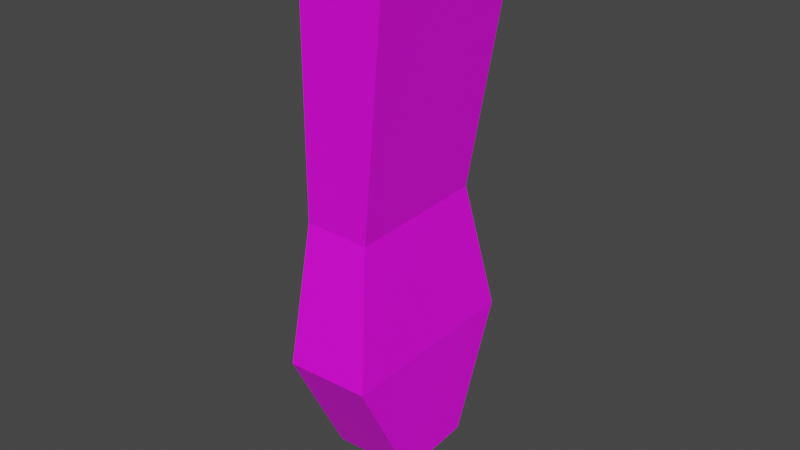 # Source: Cat_Paw.blend  (saved by Blender 2.91.10; exported with 4.5.12 LTS)
import bpy
from mathutils import Matrix  # noqa: F401  (used for matrix-valued properties, if any)

bpy.ops.wm.read_factory_settings(use_empty=True)
scene = bpy.context.scene
scene.name = 'Scene'

# ---- collections
col_collection = bpy.data.collections.new('Collection'); scene.collection.children.link(col_collection)

# ---- images (referenced by path relative to the original .blend; pixels are not part of the script)
import os
ASSET_DIR = os.environ.get("B2B_ASSET_DIR", "")  # directory of the original .blend (textures are referenced by path, not embedded)
HERE = os.path.dirname(os.path.abspath(__file__))  # packed textures are extracted next to this script under _unpacked/

def load_image(name, relpath, width, height, colorspace="sRGB"):
    """Load a texture the original file referenced (path relative to the .blend, or extracted next to this script)."""
    p = next((c for c in (os.path.join(HERE, relpath), os.path.join(ASSET_DIR, relpath)) if relpath and os.path.exists(c)), "")
    if p:
        img = bpy.data.images.load(p, check_existing=True)
        img.name = name
    else:  # same state as the original file: an image datablock whose file is absent (Cycles renders it pink)
        img = bpy.data.images.new(name, width, height)
        img.source = "FILE"
        img.filepath = "//" + (relpath or name)
    img.colorspace_settings.name = colorspace
    return img
img_cat_paw_base_color = load_image('Cat Paw Base Color', 'Cat Paw Base Color.png', 1024, 1024, 'sRGB')

# ---- materials (node trees are filled in below, after node groups)
mat_material = bpy.data.materials.new('Material')
mat_material.use_transparent_shadow = False

# ---- material node trees
mat_material.use_nodes = True; mat_material.node_tree.nodes.clear()
_N = mat_material.node_tree.nodes; _L = mat_material.node_tree.links
n0 = _N.new('ShaderNodeBsdfPrincipled'); n0.name = 'Principled BSDF'; n0.location = (10, 300)
n0.distribution = 'GGX'
n0.subsurface_method = 'BURLEY'
n0.inputs[3].default_value = 1.45
n0.inputs[27].default_value = (0.0, 0.0, 0.0, 1.0)
n0.inputs[28].default_value = 1.0
n1 = _N.new('ShaderNodeOutputMaterial'); n1.name = 'Material Output'; n1.location = (300, 300)
n2 = _N.new('ShaderNodeTexImage'); n2.name = 'Image Texture'; n2.location = (-280, 270)
n2.image = img_cat_paw_base_color
_L.new(n0.outputs[0], n1.inputs[0])
_L.new(n2.outputs[0], n0.inputs[0])
n1.is_active_output = True

# ---- world
world_world = bpy.data.worlds.new('World'); scene.world = world_world
world_world.use_nodes = True; world_world.node_tree.nodes.clear()
_N = world_world.node_tree.nodes; _L = world_world.node_tree.links
n0 = _N.new('ShaderNodeOutputWorld'); n0.name = 'World Output'; n0.location = (300, 300)
n1 = _N.new('ShaderNodeBackground'); n1.name = 'Background'; n1.location = (10, 300)
n1.inputs[0].default_value = (0.05088, 0.05088, 0.05088, 1.0)
_L.new(n1.outputs[0], n0.inputs[0])
n0.is_active_output = True
world_world.color = (0.05088, 0.05088, 0.05088)
world_world.use_sun_shadow = False
world_world.sun_shadow_jitter_overblur = 0.0

# ---- meshes
me_plane = bpy.data.meshes.new('Plane')
me_plane.from_pydata([(0.3169, 0.6316, 0.3205), (-0.1003, 0.6185, 0.3205), (0.3165, 0.6736, 0.1212), (-0.1007, 0.6605, 0.1212), (0.2592, 0.1323, 0.1411), (-0.08797, 0.1191, 0.1411), (0.2588, 0.1743, -0.01175), (-0.0884, 0.1611, -0.01175), (0.3028, -0.1759, 0.1226), (-0.1652, -0.189, 0.1226), (0.3023, -0.1339, -0.07672), (-0.1656, -0.147, -0.07672), (0.169, -0.4553, 0.06367), (-0.02398, -0.4685, 0.06367), (0.1685, -0.4133, -0.1356), (-0.0244, -0.4265, -0.1356)], [], [(0, 4, 6, 2), (7, 11, 9, 5), (1, 5, 4, 0), (3, 7, 5, 1), (2, 6, 7, 3), (8, 12, 14, 10), (6, 10, 11, 7), (4, 8, 10, 6), (5, 9, 8, 4), (13, 15, 14, 12), (9, 13, 12, 8), (11, 15, 13, 9), (10, 14, 15, 11)])
_uv = me_plane.uv_layers.new(name='UVMap')
_uv.uv.foreach_set('vector', [0.8409, 0.8162, 0.7973, 0.4325, 0.6819, 0.4367, 0.6925, 0.8126, 0.8409, 0.3768, 0.8463, 0.6112, 0.9947, 0.6076, 0.9564, 0.381, 0.3779, 0.01448, 0.3937, 0.3973, 0.6466, 0.3837, 0.6819, 0.0, 0.8515, 0.00355, 0.8409, 0.3768, 0.9564, 0.381, 1.0, 0.0, 0.3409, 0.8277, 0.3054, 0.4505, 0.05241, 0.4369, 0.03694, 0.8132, 0.836, 0.2103, 0.8409, 0.003653, 0.6925, 0.0, 0.6876, 0.2067, 0.3054, 0.4505, 0.3409, 0.2215, 0.0, 0.2064, 0.05241, 0.4369, 0.7973, 0.4325, 0.836, 0.2103, 0.6876, 0.2067, 0.6819, 0.4367, 0.3937, 0.3973, 0.3409, 0.6209, 0.6819, 0.6058, 0.6466, 0.3837, 0.8228, 0.9664, 0.8228, 0.8179, 0.6819, 0.8162, 0.6819, 0.9647, 0.3409, 0.6209, 0.4474, 0.8274, 0.5879, 0.8156, 0.6819, 0.6058, 0.8463, 0.6112, 0.8515, 0.8067, 1.0, 0.8032, 0.9947, 0.6076, 0.3409, 0.2215, 0.2469, 0.01171, 0.1064, 0.0, 0.0, 0.2064])
me_plane.materials.append(mat_material)
me_plane.use_remesh_fix_poles = True
me_plane.use_remesh_preserve_attributes = False
me_plane.use_mirror_vertex_groups = False
me_plane.update()

# ---- objects
ob_empty_001 = bpy.data.objects.new('Empty.001', None)
ob_cat_paw_no_fingers = bpy.data.objects.new('Cat Paw NO FINGERS', me_plane)
ob_empty_002 = bpy.data.objects.new('Empty.002', None)

# ---- transforms, parenting, visibility, modifiers, constraints
ob_empty_001.location = (-0.03313, 5.71, 0.0)
ob_empty_001.rotation_euler = (1.571, 0.0, 1.571)
ob_empty_001.scale = (3.0, 3.0, 3.0)
ob_empty_001.empty_display_type = 'IMAGE'
ob_empty_001.empty_display_size = 5.0
ob_empty_001.lineart.crease_threshold = 0.0
ob_cat_paw_no_fingers.location = (0.0, 0.0, 0.0)
ob_cat_paw_no_fingers.rotation_euler = (1.334, -0.0, 1.571)
ob_cat_paw_no_fingers.lineart.crease_threshold = 0.0
ob_empty_002.location = (1.125, 0.3749, 0.0)
ob_empty_002.rotation_euler = (1.571, 0.0, 0.0)
ob_empty_002.scale = (3.0, 3.0, 3.0)
ob_empty_002.empty_display_type = 'IMAGE'
ob_empty_002.empty_display_size = 5.0
ob_empty_002.lineart.crease_threshold = 0.0

# ---- collection membership
col_collection.objects.link(ob_empty_001)
col_collection.objects.link(ob_cat_paw_no_fingers)
col_collection.objects.link(ob_empty_002)

# ---- scene / render settings (as saved in the file)
scene.frame_start = 1; scene.frame_end = 250; scene.frame_set(1)
scene.render.engine = 'BLENDER_EEVEE_NEXT'
scene.cycles.use_denoising = False
scene.cycles.samples = 128
scene.cycles.sampling_pattern = 'TABULATED_SOBOL'
scene.cycles.use_adaptive_sampling = False
scene.cycles.use_light_tree = False
scene.view_settings.view_transform = 'Filmic'
bpy.context.view_layer.update()

# ---- added for rendering (the .blend has no active camera and no usable light): camera, sun
cam_auto = bpy.data.cameras.new('AutoCamera')
cam_auto.lens = 50.0
cam_auto.sensor_width = 36.0
cam_auto.clip_end = 1000.0
ob_auto_camera = bpy.data.objects.new('AutoCamera', cam_auto)
scene.collection.objects.link(ob_auto_camera)
ob_auto_camera.location = (1.44434, -1.57856, 1.22419)
ob_auto_camera.rotation_euler = (1.09748, -7.21219e-08, 0.694738)
scene.camera = ob_auto_camera
light_auto_sun = bpy.data.lights.new('AutoSun', 'SUN')
light_auto_sun.energy = 3.0
light_auto_sun.angle = 0.0523599
ob_auto_sun = bpy.data.objects.new('AutoSun', light_auto_sun)
scene.collection.objects.link(ob_auto_sun)
ob_auto_sun.rotation_euler = (0.872665, 0.174533, 0.523599)
bpy.context.view_layer.update()
